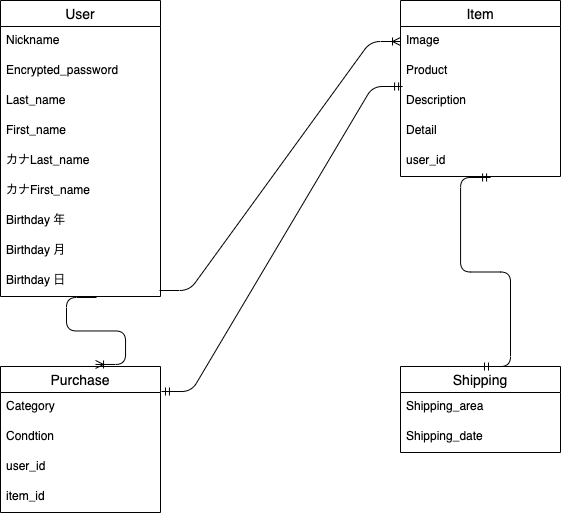

The diagram above was exported from draw.io. Its source (the exported page's mxGraphModel, read from the mxfile embedded in the PNG):
<mxGraphModel dx="312" dy="520" grid="1" gridSize="10" guides="1" tooltips="1" connect="1" arrows="1" fold="1" page="1" pageScale="1" pageWidth="827" pageHeight="1169" math="0" shadow="0">
  <root>
    <mxCell id="0" />
    <mxCell id="1" parent="0" />
    <mxCell id="59" value="User" style="swimlane;fontStyle=0;childLayout=stackLayout;horizontal=1;startSize=26;horizontalStack=0;resizeParent=1;resizeParentMax=0;resizeLast=0;collapsible=1;marginBottom=0;align=center;fontSize=14;" parent="1" vertex="1">
      <mxGeometry x="70" y="80" width="160" height="296" as="geometry" />
    </mxCell>
    <mxCell id="96" value="Nickname" style="text;strokeColor=none;fillColor=none;spacingLeft=4;spacingRight=4;overflow=hidden;rotatable=0;points=[[0,0.5],[1,0.5]];portConstraint=eastwest;fontSize=12;" parent="59" vertex="1">
      <mxGeometry y="26" width="160" height="30" as="geometry" />
    </mxCell>
    <mxCell id="98" value="Encrypted_password" style="text;strokeColor=none;fillColor=none;spacingLeft=4;spacingRight=4;overflow=hidden;rotatable=0;points=[[0,0.5],[1,0.5]];portConstraint=eastwest;fontSize=12;" parent="59" vertex="1">
      <mxGeometry y="56" width="160" height="30" as="geometry" />
    </mxCell>
    <mxCell id="100" value="Last_name" style="text;strokeColor=none;fillColor=none;spacingLeft=4;spacingRight=4;overflow=hidden;rotatable=0;points=[[0,0.5],[1,0.5]];portConstraint=eastwest;fontSize=12;" parent="59" vertex="1">
      <mxGeometry y="86" width="160" height="30" as="geometry" />
    </mxCell>
    <mxCell id="99" value="First_name" style="text;strokeColor=none;fillColor=none;spacingLeft=4;spacingRight=4;overflow=hidden;rotatable=0;points=[[0,0.5],[1,0.5]];portConstraint=eastwest;fontSize=12;" parent="59" vertex="1">
      <mxGeometry y="116" width="160" height="30" as="geometry" />
    </mxCell>
    <mxCell id="101" value="カナLast_name" style="text;strokeColor=none;fillColor=none;spacingLeft=4;spacingRight=4;overflow=hidden;rotatable=0;points=[[0,0.5],[1,0.5]];portConstraint=eastwest;fontSize=12;" parent="59" vertex="1">
      <mxGeometry y="146" width="160" height="30" as="geometry" />
    </mxCell>
    <mxCell id="102" value="カナFirst_name" style="text;strokeColor=none;fillColor=none;spacingLeft=4;spacingRight=4;overflow=hidden;rotatable=0;points=[[0,0.5],[1,0.5]];portConstraint=eastwest;fontSize=12;" parent="59" vertex="1">
      <mxGeometry y="176" width="160" height="30" as="geometry" />
    </mxCell>
    <mxCell id="103" value="Birthday 年" style="text;strokeColor=none;fillColor=none;spacingLeft=4;spacingRight=4;overflow=hidden;rotatable=0;points=[[0,0.5],[1,0.5]];portConstraint=eastwest;fontSize=12;" parent="59" vertex="1">
      <mxGeometry y="206" width="160" height="30" as="geometry" />
    </mxCell>
    <mxCell id="104" value="Birthday 月" style="text;strokeColor=none;fillColor=none;spacingLeft=4;spacingRight=4;overflow=hidden;rotatable=0;points=[[0,0.5],[1,0.5]];portConstraint=eastwest;fontSize=12;" parent="59" vertex="1">
      <mxGeometry y="236" width="160" height="30" as="geometry" />
    </mxCell>
    <mxCell id="62" value="Birthday 日" style="text;strokeColor=none;fillColor=none;spacingLeft=4;spacingRight=4;overflow=hidden;rotatable=0;points=[[0,0.5],[1,0.5]];portConstraint=eastwest;fontSize=12;" parent="59" vertex="1">
      <mxGeometry y="266" width="160" height="30" as="geometry" />
    </mxCell>
    <mxCell id="63" value="Shipping" style="swimlane;fontStyle=0;childLayout=stackLayout;horizontal=1;startSize=26;horizontalStack=0;resizeParent=1;resizeParentMax=0;resizeLast=0;collapsible=1;marginBottom=0;align=center;fontSize=14;" parent="1" vertex="1">
      <mxGeometry x="470" y="446" width="160" height="86" as="geometry" />
    </mxCell>
    <mxCell id="65" value="Shipping_area" style="text;strokeColor=none;fillColor=none;spacingLeft=4;spacingRight=4;overflow=hidden;rotatable=0;points=[[0,0.5],[1,0.5]];portConstraint=eastwest;fontSize=12;" parent="63" vertex="1">
      <mxGeometry y="26" width="160" height="30" as="geometry" />
    </mxCell>
    <mxCell id="66" value="Shipping_date" style="text;strokeColor=none;fillColor=none;spacingLeft=4;spacingRight=4;overflow=hidden;rotatable=0;points=[[0,0.5],[1,0.5]];portConstraint=eastwest;fontSize=12;" parent="63" vertex="1">
      <mxGeometry y="56" width="160" height="30" as="geometry" />
    </mxCell>
    <mxCell id="67" value="Purchase" style="swimlane;fontStyle=0;childLayout=stackLayout;horizontal=1;startSize=26;horizontalStack=0;resizeParent=1;resizeParentMax=0;resizeLast=0;collapsible=1;marginBottom=0;align=center;fontSize=14;" parent="1" vertex="1">
      <mxGeometry x="70" y="446" width="160" height="146" as="geometry" />
    </mxCell>
    <mxCell id="69" value="Category" style="text;strokeColor=none;fillColor=none;spacingLeft=4;spacingRight=4;overflow=hidden;rotatable=0;points=[[0,0.5],[1,0.5]];portConstraint=eastwest;fontSize=12;" parent="67" vertex="1">
      <mxGeometry y="26" width="160" height="30" as="geometry" />
    </mxCell>
    <mxCell id="75" value="Condtion" style="text;strokeColor=none;fillColor=none;spacingLeft=4;spacingRight=4;overflow=hidden;rotatable=0;points=[[0,0.5],[1,0.5]];portConstraint=eastwest;fontSize=12;" parent="67" vertex="1">
      <mxGeometry y="56" width="160" height="30" as="geometry" />
    </mxCell>
    <mxCell id="108" value="user_id" style="text;strokeColor=none;fillColor=none;spacingLeft=4;spacingRight=4;overflow=hidden;rotatable=0;points=[[0,0.5],[1,0.5]];portConstraint=eastwest;fontSize=12;" parent="67" vertex="1">
      <mxGeometry y="86" width="160" height="30" as="geometry" />
    </mxCell>
    <mxCell id="70" value="item_id" style="text;strokeColor=none;fillColor=none;spacingLeft=4;spacingRight=4;overflow=hidden;rotatable=0;points=[[0,0.5],[1,0.5]];portConstraint=eastwest;fontSize=12;" parent="67" vertex="1">
      <mxGeometry y="116" width="160" height="30" as="geometry" />
    </mxCell>
    <mxCell id="78" value="Item" style="swimlane;fontStyle=0;childLayout=stackLayout;horizontal=1;startSize=26;horizontalStack=0;resizeParent=1;resizeParentMax=0;resizeLast=0;collapsible=1;marginBottom=0;align=center;fontSize=14;" parent="1" vertex="1">
      <mxGeometry x="470" y="80" width="160" height="176" as="geometry" />
    </mxCell>
    <mxCell id="79" value="Image" style="text;strokeColor=none;fillColor=none;spacingLeft=4;spacingRight=4;overflow=hidden;rotatable=0;points=[[0,0.5],[1,0.5]];portConstraint=eastwest;fontSize=12;" parent="78" vertex="1">
      <mxGeometry y="26" width="160" height="30" as="geometry" />
    </mxCell>
    <mxCell id="105" value="Product" style="text;strokeColor=none;fillColor=none;spacingLeft=4;spacingRight=4;overflow=hidden;rotatable=0;points=[[0,0.5],[1,0.5]];portConstraint=eastwest;fontSize=12;" parent="78" vertex="1">
      <mxGeometry y="56" width="160" height="30" as="geometry" />
    </mxCell>
    <mxCell id="106" value="Description" style="text;strokeColor=none;fillColor=none;spacingLeft=4;spacingRight=4;overflow=hidden;rotatable=0;points=[[0,0.5],[1,0.5]];portConstraint=eastwest;fontSize=12;" parent="78" vertex="1">
      <mxGeometry y="86" width="160" height="30" as="geometry" />
    </mxCell>
    <mxCell id="107" value="Detail" style="text;strokeColor=none;fillColor=none;spacingLeft=4;spacingRight=4;overflow=hidden;rotatable=0;points=[[0,0.5],[1,0.5]];portConstraint=eastwest;fontSize=12;" parent="78" vertex="1">
      <mxGeometry y="116" width="160" height="30" as="geometry" />
    </mxCell>
    <mxCell id="80" value="user_id" style="text;strokeColor=none;fillColor=none;spacingLeft=4;spacingRight=4;overflow=hidden;rotatable=0;points=[[0,0.5],[1,0.5]];portConstraint=eastwest;fontSize=12;" parent="78" vertex="1">
      <mxGeometry y="146" width="160" height="30" as="geometry" />
    </mxCell>
    <mxCell id="88" value="" style="edgeStyle=entityRelationEdgeStyle;fontSize=12;html=1;endArrow=ERoneToMany;entryX=0;entryY=0.5;entryDx=0;entryDy=0;exitX=0.994;exitY=0.8;exitDx=0;exitDy=0;exitPerimeter=0;" parent="1" source="62" target="79" edge="1">
      <mxGeometry width="100" height="100" relative="1" as="geometry">
        <mxPoint x="310" y="400" as="sourcePoint" />
        <mxPoint x="410" y="300" as="targetPoint" />
      </mxGeometry>
    </mxCell>
    <mxCell id="89" value="" style="edgeStyle=entityRelationEdgeStyle;fontSize=12;html=1;endArrow=ERoneToMany;exitX=0.6;exitY=1.033;exitDx=0;exitDy=0;exitPerimeter=0;entryX=0.594;entryY=-0.014;entryDx=0;entryDy=0;entryPerimeter=0;" parent="1" source="62" target="67" edge="1">
      <mxGeometry width="100" height="100" relative="1" as="geometry">
        <mxPoint x="310" y="400" as="sourcePoint" />
        <mxPoint x="410" y="300" as="targetPoint" />
      </mxGeometry>
    </mxCell>
    <mxCell id="91" value="" style="edgeStyle=entityRelationEdgeStyle;fontSize=12;html=1;endArrow=ERmandOne;startArrow=ERmandOne;entryX=0.013;entryY=0;entryDx=0;entryDy=0;entryPerimeter=0;exitX=1.006;exitY=-0.033;exitDx=0;exitDy=0;exitPerimeter=0;" parent="1" source="69" edge="1">
      <mxGeometry width="100" height="100" relative="1" as="geometry">
        <mxPoint x="220" y="446" as="sourcePoint" />
        <mxPoint x="472.0799999999999" y="166" as="targetPoint" />
      </mxGeometry>
    </mxCell>
    <mxCell id="95" value="" style="edgeStyle=entityRelationEdgeStyle;fontSize=12;html=1;endArrow=ERmandOne;startArrow=ERmandOne;entryX=0.563;entryY=1.033;entryDx=0;entryDy=0;entryPerimeter=0;exitX=0.5;exitY=0;exitDx=0;exitDy=0;" parent="1" source="63" target="80" edge="1">
      <mxGeometry width="100" height="100" relative="1" as="geometry">
        <mxPoint x="310" y="400" as="sourcePoint" />
        <mxPoint x="566" y="199" as="targetPoint" />
      </mxGeometry>
    </mxCell>
  </root>
</mxGraphModel>